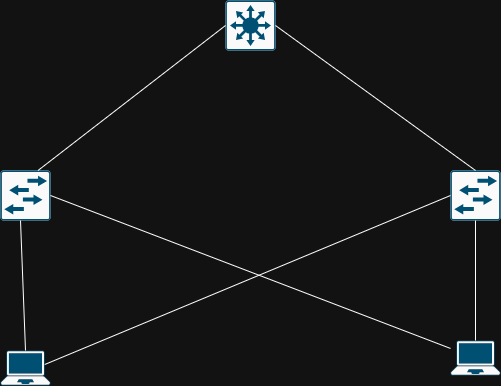

The diagram above was exported from draw.io. Its source (the exported page's mxGraphModel, read from the mxfile embedded in the PNG):
<mxGraphModel dx="1424" dy="842" grid="1" gridSize="10" guides="1" tooltips="1" connect="1" arrows="1" fold="1" page="1" pageScale="1" pageWidth="800" pageHeight="800" math="0" shadow="0">
  <root>
    <mxCell id="0" />
    <mxCell id="1" parent="0" />
    <mxCell id="azu-CHyw-4SkigEtpTnU-1" parent="1" style="sketch=0;points=[[0.015,0.015,0],[0.985,0.015,0],[0.985,0.985,0],[0.015,0.985,0],[0.25,0,0],[0.5,0,0],[0.75,0,0],[1,0.25,0],[1,0.5,0],[1,0.75,0],[0.75,1,0],[0.5,1,0],[0.25,1,0],[0,0.75,0],[0,0.5,0],[0,0.25,0]];verticalLabelPosition=bottom;html=1;verticalAlign=top;aspect=fixed;align=center;pointerEvents=1;shape=mxgraph.cisco19.rect;prIcon=l2_switch;fillColor=#FAFAFA;strokeColor=#005073;" value="" vertex="1">
      <mxGeometry height="50" width="50" x="150" y="320" as="geometry" />
    </mxCell>
    <mxCell id="azu-CHyw-4SkigEtpTnU-2" parent="1" style="sketch=0;points=[[0.015,0.015,0],[0.985,0.015,0],[0.985,0.985,0],[0.015,0.985,0],[0.25,0,0],[0.5,0,0],[0.75,0,0],[1,0.25,0],[1,0.5,0],[1,0.75,0],[0.75,1,0],[0.5,1,0],[0.25,1,0],[0,0.75,0],[0,0.5,0],[0,0.25,0]];verticalLabelPosition=bottom;html=1;verticalAlign=top;aspect=fixed;align=center;pointerEvents=1;shape=mxgraph.cisco19.rect;prIcon=l3_switch;fillColor=#FAFAFA;strokeColor=#005073;" value="" vertex="1">
      <mxGeometry height="50" width="50" x="375" y="150" as="geometry" />
    </mxCell>
    <mxCell id="azu-CHyw-4SkigEtpTnU-3" parent="1" style="sketch=0;points=[[0.015,0.015,0],[0.985,0.015,0],[0.985,0.985,0],[0.015,0.985,0],[0.25,0,0],[0.5,0,0],[0.75,0,0],[1,0.25,0],[1,0.5,0],[1,0.75,0],[0.75,1,0],[0.5,1,0],[0.25,1,0],[0,0.75,0],[0,0.5,0],[0,0.25,0]];verticalLabelPosition=bottom;html=1;verticalAlign=top;aspect=fixed;align=center;pointerEvents=1;shape=mxgraph.cisco19.rect;prIcon=l2_switch;fillColor=#FAFAFA;strokeColor=#005073;" value="" vertex="1">
      <mxGeometry height="50" width="50" x="600" y="320" as="geometry" />
    </mxCell>
    <mxCell id="azu-CHyw-4SkigEtpTnU-4" parent="1" style="points=[[0.13,0.02,0],[0.5,0,0],[0.87,0.02,0],[0.885,0.4,0],[0.985,0.985,0],[0.5,1,0],[0.015,0.985,0],[0.115,0.4,0]];verticalLabelPosition=bottom;sketch=0;html=1;verticalAlign=top;aspect=fixed;align=center;pointerEvents=1;shape=mxgraph.cisco19.laptop2;fillColor=#fafafa;strokeColor=#005073;" value="" vertex="1">
      <mxGeometry height="35" width="50" x="150" y="500" as="geometry" />
    </mxCell>
    <mxCell id="azu-CHyw-4SkigEtpTnU-5" parent="1" style="points=[[0.13,0.02,0],[0.5,0,0],[0.87,0.02,0],[0.885,0.4,0],[0.985,0.985,0],[0.5,1,0],[0.015,0.985,0],[0.115,0.4,0]];verticalLabelPosition=bottom;sketch=0;html=1;verticalAlign=top;aspect=fixed;align=center;pointerEvents=1;shape=mxgraph.cisco19.laptop2;fillColor=#fafafa;strokeColor=#005073;" value="" vertex="1">
      <mxGeometry height="35" width="50" x="600" y="490" as="geometry" />
    </mxCell>
    <mxCell id="azu-CHyw-4SkigEtpTnU-6" edge="1" parent="1" source="azu-CHyw-4SkigEtpTnU-4" style="endArrow=none;html=1;rounded=0;entryX=0.4;entryY=1;entryDx=0;entryDy=0;entryPerimeter=0;exitX=0.5;exitY=0;exitDx=0;exitDy=0;exitPerimeter=0;" target="azu-CHyw-4SkigEtpTnU-1" value="">
      <mxGeometry height="50" relative="1" width="50" as="geometry">
        <mxPoint x="180" y="480" as="sourcePoint" />
        <mxPoint x="180" y="380" as="targetPoint" />
      </mxGeometry>
    </mxCell>
    <mxCell id="azu-CHyw-4SkigEtpTnU-7" edge="1" parent="1" source="azu-CHyw-4SkigEtpTnU-1" style="endArrow=none;html=1;rounded=0;entryX=0;entryY=0.5;entryDx=0;entryDy=0;entryPerimeter=0;exitX=0.75;exitY=0;exitDx=0;exitDy=0;exitPerimeter=0;" target="azu-CHyw-4SkigEtpTnU-2" value="">
      <mxGeometry height="50" relative="1" width="50" as="geometry">
        <mxPoint x="360" y="520" as="sourcePoint" />
        <mxPoint x="360" y="420" as="targetPoint" />
      </mxGeometry>
    </mxCell>
    <mxCell id="azu-CHyw-4SkigEtpTnU-8" edge="1" parent="1" source="azu-CHyw-4SkigEtpTnU-3" style="endArrow=none;html=1;rounded=0;entryX=1;entryY=0.5;entryDx=0;entryDy=0;entryPerimeter=0;exitX=0.5;exitY=0;exitDx=0;exitDy=0;exitPerimeter=0;" target="azu-CHyw-4SkigEtpTnU-2" value="">
      <mxGeometry height="50" relative="1" width="50" as="geometry">
        <mxPoint x="510" y="525" as="sourcePoint" />
        <mxPoint x="697" y="380" as="targetPoint" />
      </mxGeometry>
    </mxCell>
    <mxCell id="azu-CHyw-4SkigEtpTnU-9" edge="1" parent="1" source="azu-CHyw-4SkigEtpTnU-5" style="endArrow=none;html=1;rounded=0;entryX=0.5;entryY=1;entryDx=0;entryDy=0;entryPerimeter=0;exitX=0.5;exitY=0;exitDx=0;exitDy=0;exitPerimeter=0;" target="azu-CHyw-4SkigEtpTnU-3" value="">
      <mxGeometry height="50" relative="1" width="50" as="geometry">
        <mxPoint x="590" y="485" as="sourcePoint" />
        <mxPoint x="777" y="340" as="targetPoint" />
      </mxGeometry>
    </mxCell>
    <mxCell id="azu-CHyw-4SkigEtpTnU-10" edge="1" parent="1" source="azu-CHyw-4SkigEtpTnU-4" style="endArrow=none;html=1;rounded=0;entryX=0;entryY=0.5;entryDx=0;entryDy=0;entryPerimeter=0;exitX=0.885;exitY=0.4;exitDx=0;exitDy=0;exitPerimeter=0;" target="azu-CHyw-4SkigEtpTnU-3" value="">
      <mxGeometry height="50" relative="1" width="50" as="geometry">
        <mxPoint x="305" y="630" as="sourcePoint" />
        <mxPoint x="300" y="500" as="targetPoint" />
      </mxGeometry>
    </mxCell>
    <mxCell id="azu-CHyw-4SkigEtpTnU-11" edge="1" parent="1" source="azu-CHyw-4SkigEtpTnU-5" style="endArrow=none;html=1;rounded=0;entryX=1;entryY=0.5;entryDx=0;entryDy=0;entryPerimeter=0;" target="azu-CHyw-4SkigEtpTnU-1" value="">
      <mxGeometry height="50" relative="1" width="50" as="geometry">
        <mxPoint x="305" y="680" as="sourcePoint" />
        <mxPoint x="300" y="550" as="targetPoint" />
      </mxGeometry>
    </mxCell>
  </root>
</mxGraphModel>